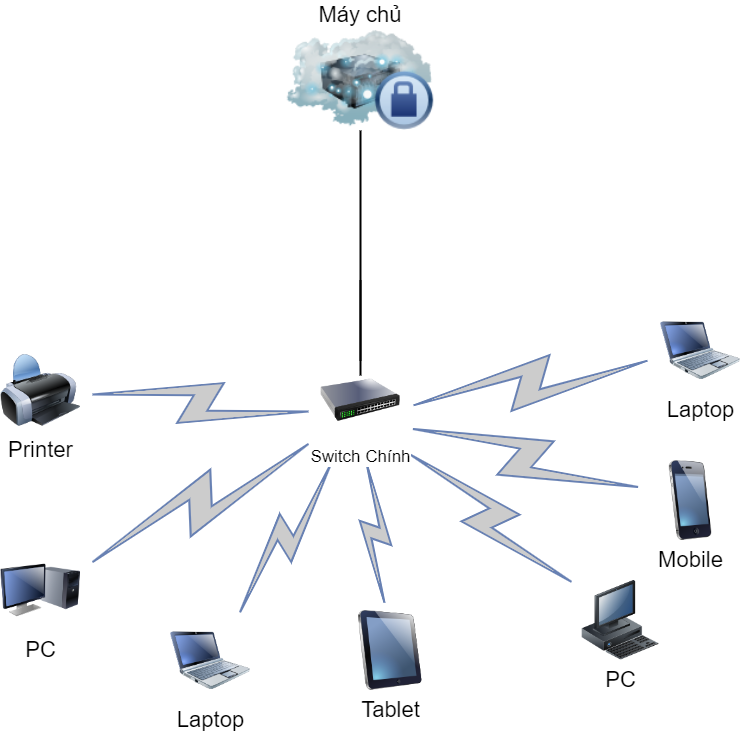

The diagram above was exported from draw.io. Its source (the exported page's mxGraphModel, read from the mxfile embedded in the PNG):
<mxGraphModel dx="1290" dy="621" grid="1" gridSize="10" guides="1" tooltips="1" connect="1" arrows="1" fold="1" page="1" pageScale="1" pageWidth="1100" pageHeight="850" background="none" math="0" shadow="0">
  <root>
    <mxCell id="0" />
    <mxCell id="1" parent="0" />
    <mxCell id="69ecfefc5c41e42c-18" style="edgeStyle=none;rounded=0;html=1;labelBackgroundColor=none;endArrow=none;strokeWidth=2;fontFamily=Verdana;fontSize=22" parent="1" edge="1">
      <mxGeometry relative="1" as="geometry">
        <mxPoint x="510" y="465" as="sourcePoint" />
        <mxPoint x="510" y="370" as="targetPoint" />
      </mxGeometry>
    </mxCell>
    <mxCell id="69ecfefc5c41e42c-19" style="edgeStyle=none;rounded=0;html=1;labelBackgroundColor=none;endArrow=none;strokeWidth=2;fontFamily=Verdana;fontSize=22" parent="1" source="jp8tgCBl_sa6afaROxBq-3" edge="1">
      <mxGeometry relative="1" as="geometry">
        <mxPoint x="510" y="220" as="targetPoint" />
        <mxPoint x="510" y="290" as="sourcePoint" />
      </mxGeometry>
    </mxCell>
    <mxCell id="69ecfefc5c41e42c-4" value="Tablet" style="image;html=1;labelBackgroundColor=#ffffff;image=img/lib/clip_art/computers/iPad_128x128.png;rounded=1;shadow=0;comic=0;strokeWidth=2;fontSize=22" parent="1" vertex="1">
      <mxGeometry x="500" y="700" width="80" height="80" as="geometry" />
    </mxCell>
    <mxCell id="69ecfefc5c41e42c-5" value="PC" style="image;html=1;labelBackgroundColor=#ffffff;image=img/lib/clip_art/computers/Monitor_Tower_128x128.png;rounded=1;shadow=0;comic=0;strokeWidth=2;fontSize=22" parent="1" vertex="1">
      <mxGeometry x="150" y="640" width="80" height="80" as="geometry" />
    </mxCell>
    <mxCell id="69ecfefc5c41e42c-6" value="Printer" style="image;html=1;labelBackgroundColor=#ffffff;image=img/lib/clip_art/computers/Printer_128x128.png;rounded=1;shadow=0;comic=0;strokeWidth=2;fontSize=22" parent="1" vertex="1">
      <mxGeometry x="150" y="440" width="80" height="80" as="geometry" />
    </mxCell>
    <mxCell id="69ecfefc5c41e42c-7" value="PC" style="image;html=1;labelBackgroundColor=#ffffff;image=img/lib/clip_art/computers/Workstation_128x128.png;rounded=1;shadow=0;comic=0;strokeWidth=2;fontSize=22" parent="1" vertex="1">
      <mxGeometry x="730" y="670" width="80" height="80" as="geometry" />
    </mxCell>
    <mxCell id="69ecfefc5c41e42c-8" value="Mobile" style="image;html=1;labelBackgroundColor=#ffffff;image=img/lib/clip_art/telecommunication/iPhone_128x128.png;rounded=1;shadow=0;comic=0;strokeWidth=2;fontSize=22" parent="1" vertex="1">
      <mxGeometry x="800" y="550" width="80" height="80" as="geometry" />
    </mxCell>
    <mxCell id="69ecfefc5c41e42c-9" value="Laptop" style="image;html=1;labelBackgroundColor=#ffffff;image=img/lib/clip_art/computers/Netbook_128x128.png;rounded=1;shadow=0;comic=0;strokeColor=#000000;strokeWidth=2;fillColor=#FFFFFF;fontSize=22;fontColor=#000000;" parent="1" vertex="1">
      <mxGeometry x="810" y="400" width="80" height="80" as="geometry" />
    </mxCell>
    <mxCell id="69ecfefc5c41e42c-10" value="Laptop" style="image;html=1;labelBackgroundColor=#ffffff;image=img/lib/clip_art/computers/Netbook_128x128.png;rounded=1;shadow=0;comic=0;strokeWidth=2;fontSize=22" parent="1" vertex="1">
      <mxGeometry x="320" y="710" width="80" height="80" as="geometry" />
    </mxCell>
    <mxCell id="69ecfefc5c41e42c-11" value="" style="html=1;fillColor=#CCCCCC;strokeColor=#6881B3;gradientColor=none;gradientDirection=north;strokeWidth=2;shape=mxgraph.networks.comm_link_edge;html=1;labelBackgroundColor=none;endArrow=none;fontFamily=Verdana;fontSize=22;fontColor=#000000;" parent="1" source="69ecfefc5c41e42c-6" edge="1">
      <mxGeometry width="100" height="100" relative="1" as="geometry">
        <mxPoint x="300" y="390" as="sourcePoint" />
        <mxPoint x="470" y="501.875" as="targetPoint" />
      </mxGeometry>
    </mxCell>
    <mxCell id="69ecfefc5c41e42c-12" value="" style="html=1;fillColor=#CCCCCC;strokeColor=#6881B3;gradientColor=none;gradientDirection=north;strokeWidth=2;shape=mxgraph.networks.comm_link_edge;html=1;labelBackgroundColor=none;endArrow=none;fontFamily=Verdana;fontSize=22;fontColor=#000000;fontStyle=1" parent="1" source="69ecfefc5c41e42c-5" edge="1">
      <mxGeometry width="100" height="100" relative="1" as="geometry">
        <mxPoint x="320" y="481.9565217391305" as="sourcePoint" />
        <mxPoint x="470" y="526.875" as="targetPoint" />
      </mxGeometry>
    </mxCell>
    <mxCell id="69ecfefc5c41e42c-13" value="" style="html=1;fillColor=#CCCCCC;strokeColor=#6881B3;gradientColor=none;gradientDirection=north;strokeWidth=2;shape=mxgraph.networks.comm_link_edge;html=1;labelBackgroundColor=none;endArrow=none;fontFamily=Verdana;fontSize=22;fontColor=#000000;" parent="1" source="69ecfefc5c41e42c-10" edge="1">
      <mxGeometry width="100" height="100" relative="1" as="geometry">
        <mxPoint x="330" y="491.9565217391305" as="sourcePoint" />
        <mxPoint x="485.51020408163254" y="545" as="targetPoint" />
      </mxGeometry>
    </mxCell>
    <mxCell id="69ecfefc5c41e42c-14" value="" style="html=1;fillColor=#CCCCCC;strokeColor=#6881B3;gradientColor=none;gradientDirection=north;strokeWidth=2;shape=mxgraph.networks.comm_link_edge;html=1;labelBackgroundColor=none;endArrow=none;fontFamily=Verdana;fontSize=22;fontColor=#000000;" parent="1" source="69ecfefc5c41e42c-4" edge="1">
      <mxGeometry width="100" height="100" relative="1" as="geometry">
        <mxPoint x="340" y="501.9565217391305" as="sourcePoint" />
        <mxPoint x="515.1063829787233" y="545" as="targetPoint" />
      </mxGeometry>
    </mxCell>
    <mxCell id="69ecfefc5c41e42c-15" value="" style="html=1;fillColor=#CCCCCC;strokeColor=#6881B3;gradientColor=none;gradientDirection=north;strokeWidth=2;shape=mxgraph.networks.comm_link_edge;html=1;labelBackgroundColor=none;endArrow=none;fontFamily=Verdana;fontSize=22;fontColor=#000000;" parent="1" source="69ecfefc5c41e42c-7" edge="1">
      <mxGeometry width="100" height="100" relative="1" as="geometry">
        <mxPoint x="350" y="511.9565217391305" as="sourcePoint" />
        <mxPoint x="550" y="536.5384615384614" as="targetPoint" />
      </mxGeometry>
    </mxCell>
    <mxCell id="69ecfefc5c41e42c-16" value="" style="html=1;fillColor=#CCCCCC;strokeColor=#6881B3;gradientColor=none;gradientDirection=north;strokeWidth=2;shape=mxgraph.networks.comm_link_edge;html=1;labelBackgroundColor=none;endArrow=none;fontFamily=Verdana;fontSize=22;fontColor=#000000;" parent="1" source="69ecfefc5c41e42c-8" edge="1">
      <mxGeometry width="100" height="100" relative="1" as="geometry">
        <mxPoint x="360" y="521.9565217391305" as="sourcePoint" />
        <mxPoint x="550" y="515.3030303030303" as="targetPoint" />
      </mxGeometry>
    </mxCell>
    <mxCell id="69ecfefc5c41e42c-17" value="" style="html=1;fillColor=#CCCCCC;strokeColor=#6881B3;gradientColor=none;gradientDirection=north;strokeWidth=2;shape=mxgraph.networks.comm_link_edge;html=1;labelBackgroundColor=none;endArrow=none;fontFamily=Verdana;fontSize=22;fontColor=#000000;" parent="1" source="69ecfefc5c41e42c-9" edge="1">
      <mxGeometry width="100" height="100" relative="1" as="geometry">
        <mxPoint x="370" y="531.9565217391305" as="sourcePoint" />
        <mxPoint x="550" y="497.3529411764705" as="targetPoint" />
      </mxGeometry>
    </mxCell>
    <mxCell id="jp8tgCBl_sa6afaROxBq-1" value="" style="image;html=1;image=img/lib/clip_art/networking/Cloud_Server_Private_128x128.png;verticalAlign=top;" parent="1" vertex="1">
      <mxGeometry x="412.5" y="120" width="195" height="100" as="geometry" />
    </mxCell>
    <mxCell id="jp8tgCBl_sa6afaROxBq-2" value="&lt;font style=&quot;font-size: 22px;&quot;&gt;Máy chủ&lt;/font&gt;" style="text;html=1;strokeColor=none;fillColor=none;align=center;verticalAlign=middle;whiteSpace=wrap;rounded=0;" parent="1" vertex="1">
      <mxGeometry x="460" y="90" width="100" height="30" as="geometry" />
    </mxCell>
    <mxCell id="jp8tgCBl_sa6afaROxBq-3" value="&lt;font style=&quot;font-size: 17px;&quot;&gt;Switch Chính&lt;/font&gt;" style="image;html=1;image=img/lib/clip_art/networking/Switch_128x128.png" parent="1" vertex="1">
      <mxGeometry x="470" y="450" width="80" height="80" as="geometry" />
    </mxCell>
  </root>
</mxGraphModel>